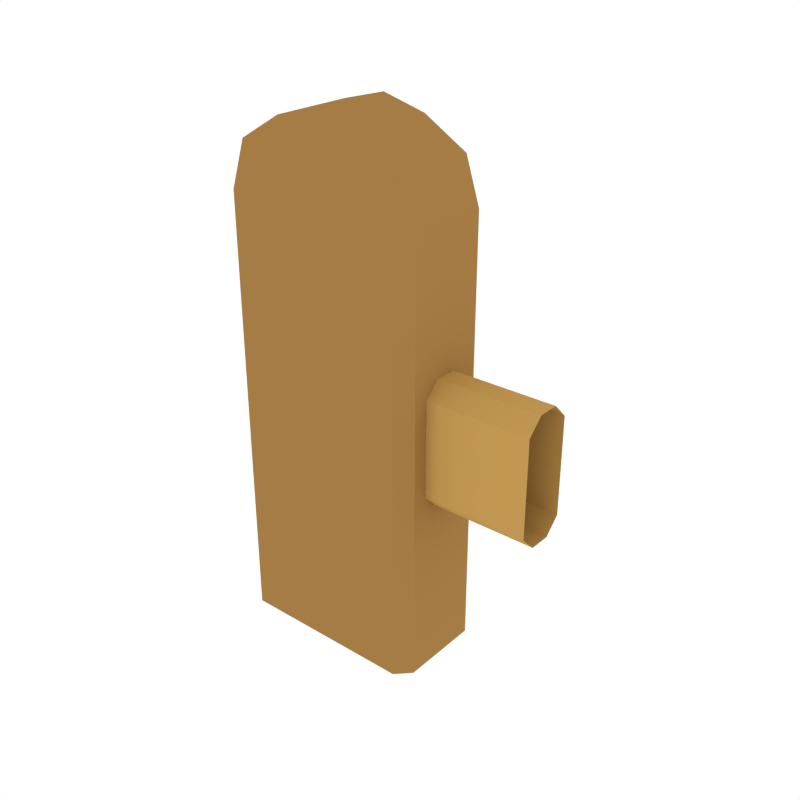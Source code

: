 # Source: Fence_1.blend  (saved by Blender 2.79.0; exported with 4.5.12 LTS)
import bpy
from mathutils import Matrix  # noqa: F401  (used for matrix-valued properties, if any)

bpy.ops.wm.read_factory_settings(use_empty=True)
scene = bpy.context.scene
scene.name = 'Scene'

# ---- collections
col_collection_1 = bpy.data.collections.new('Collection 1'); scene.collection.children.link(col_collection_1)

# ---- materials (node trees are filled in below, after node groups)
mat_wood = bpy.data.materials.new('Wood')
mat_wood.alpha_threshold = 0.0
mat_wood.diffuse_color = (0.3757, 0.2029, 0.05871, 1.0)
mat_wood.roughness = 0.5
mat_wood_light = bpy.data.materials.new('Wood_Light')
mat_wood_light.alpha_threshold = 0.0
mat_wood_light.diffuse_color = (0.5382, 0.3147, 0.08693, 1.0)
mat_wood_light.roughness = 0.5

# ---- node groups
ng_auto_smooth = bpy.data.node_groups.new('Auto Smooth', 'GeometryNodeTree')
_s = ng_auto_smooth.interface.new_socket(name='Geometry', in_out='OUTPUT', socket_type='NodeSocketGeometry')
_s = ng_auto_smooth.interface.new_socket(name='Geometry', in_out='INPUT', socket_type='NodeSocketGeometry')
_s = ng_auto_smooth.interface.new_socket(name='Angle', in_out='INPUT', socket_type='NodeSocketFloat')
_s.subtype = 'ANGLE'
_s.min_value = 0.0
_s.max_value = 3.142
ng_auto_smooth.is_modifier = True
_N = ng_auto_smooth.nodes; _L = ng_auto_smooth.links
n0 = _N.new('NodeGroupOutput'); n0.name = 'Group Output'; n0.location = (480, -100)
n1 = _N.new('NodeGroupInput'); n1.name = 'Group Input'; n1.location = (-420, -300)
n2 = _N.new('NodeGroupInput'); n2.name = 'Group Input.001'; n2.location = (-60, -100)
n3 = _N.new('GeometryNodeSetShadeSmooth'); n3.name = 'Set Shade Smooth'; n3.location = (120, -100)
n3.domain = 'EDGE'
n4 = _N.new('GeometryNodeSetShadeSmooth'); n4.name = 'Set Shade Smooth.001'; n4.location = (300, -100)
n5 = _N.new('GeometryNodeInputMeshEdgeAngle'); n5.name = 'Edge Angle'; n5.location = (-420, -220)
n6 = _N.new('GeometryNodeInputEdgeSmooth'); n6.name = 'Is Edge Smooth'; n6.location = (-60, -160)
n7 = _N.new('GeometryNodeInputShadeSmooth'); n7.name = 'Is Face Smooth'; n7.location = (-240, -340)
n8 = _N.new('FunctionNodeBooleanMath'); n8.name = 'Boolean Math'; n8.location = (-60, -220)
n9 = _N.new('FunctionNodeCompare'); n9.name = 'Compare'; n9.location = (-240, -180)
n9.operation = 'LESS_EQUAL'
_L.new(n5.outputs[0], n9.inputs[0])
_L.new(n4.outputs[0], n0.inputs[0])
_L.new(n1.outputs[1], n9.inputs[1])
_L.new(n9.outputs[0], n8.inputs[0])
_L.new(n7.outputs[0], n8.inputs[1])
_L.new(n2.outputs[0], n3.inputs[0])
_L.new(n6.outputs[0], n3.inputs[1])
_L.new(n3.outputs[0], n4.inputs[0])
_L.new(n8.outputs[0], n3.inputs[2])
n0.is_active_output = True

# ---- material node trees

# ---- world
world_world = bpy.data.worlds.new('World'); scene.world = world_world
world_world.color = (1.0, 1.0, 1.0)
world_world.use_sun_shadow = False
world_world.sun_shadow_jitter_overblur = 0.0
world_world.cycles.sampling_method = 'NONE'
world_world.cycles.sample_map_resolution = 256

# ---- meshes
me_cube_198 = bpy.data.meshes.new('Cube.198')
me_cube_198.from_pydata([(-0.6, -0.02554, 0.4187), (-0.6, -0.06225, 0.4554), (-0.6, 0.06225, 0.4554), (-0.6, 0.02554, 0.4187), (-0.6, -0.06225, 0.6884), (-0.6, -0.02554, 0.7251), (-0.6, 0.02554, 0.7251), (-0.6, 0.06225, 0.6884), (0.0, 0.02554, 0.4187), (0.0, 0.06225, 0.4554), (0.0, -0.06225, 0.4554), (0.0, -0.02554, 0.4187), (0.0, 0.06225, 0.6884), (0.0, 0.02554, 0.7251), (0.0, -0.02554, 0.7251), (0.0, -0.06225, 0.6884), (-0.3235, -0.1322, 0.0), (-0.6765, -0.1322, 0.0), (-0.6765, 0.1322, 0.0), (-0.3235, 0.1322, 0.0), (-0.597, -0.1322, 0.0), (-0.403, -0.1322, 0.0), (-0.5, -0.1322, 0.0), (-0.403, 0.1322, 0.0), (-0.597, 0.1322, 0.0), (-0.5, 0.1322, 0.0), (-0.2851, -0.1322, 1.059), (-0.2518, -0.09897, 1.054), (-0.2518, -0.09897, 0.0), (-0.2851, -0.1322, 0.0), (-0.2851, 0.1322, 0.0), (-0.2518, 0.09897, 0.0), (-0.2851, 0.1322, 1.059), (-0.2518, 0.09897, 1.054), (-0.7149, 0.1322, 1.059), (-0.7482, 0.09897, 1.054), (-0.7482, 0.09897, 0.0), (-0.7149, 0.1322, 0.0), (-0.7149, -0.1322, 1.059), (-0.7482, -0.09897, 1.054), (-0.7149, -0.1322, 0.0), (-0.7482, -0.09897, 0.0), (-0.6904, -0.1322, 1.127), (-0.7136, -0.09897, 1.16), (-0.2864, -0.09897, 1.16), (-0.3096, -0.1322, 1.127), (-0.3096, 0.1322, 1.127), (-0.2864, 0.09897, 1.16), (-0.7136, 0.09897, 1.16), (-0.6904, 0.1322, 1.127), (-0.403, -0.1322, 1.187), (-0.3927, -0.09897, 1.223), (-0.6073, -0.09897, 1.223), (-0.597, -0.1322, 1.187), (-0.5, -0.09897, 1.251), (-0.5, -0.1322, 1.204), (-0.597, 0.1322, 1.187), (-0.6073, 0.09897, 1.223), (-0.3927, 0.09897, 1.223), (-0.403, 0.1322, 1.187), (-0.5, 0.1322, 1.204), (-0.5, 0.09897, 1.251)], [], [(7, 12, 9, 2), (1, 10, 15, 4), (5, 14, 13, 6), (6, 13, 12, 7), (14, 5, 4, 15), (10, 1, 0, 11), (8, 3, 2, 9), (3, 8, 11, 0), (47, 44, 27, 33), (39, 43, 48, 35), (16, 19, 30, 31, 28, 29), (19, 46, 32, 30), (45, 16, 29, 26), (42, 38, 40, 17), (41, 39, 35, 36), (17, 40, 41, 36, 37, 18), (53, 42, 17, 20), (21, 50, 55, 22), (16, 21, 23, 19), (57, 48, 43, 52), (45, 50, 21, 16), (20, 17, 18, 24), (47, 58, 51, 44), (24, 18, 49, 56), (18, 37, 34, 49), (59, 23, 25, 60), (51, 58, 61, 54), (60, 25, 24, 56), (23, 21, 22, 25), (25, 22, 20, 24), (54, 61, 57, 52), (22, 55, 53, 20), (19, 23, 59, 46), (34, 37, 36, 35), (40, 38, 39, 41), (33, 31, 30, 32), (28, 27, 26, 29), (43, 39, 38, 42), (35, 48, 49, 34), (45, 26, 27, 44), (47, 33, 32, 46), (61, 58, 59, 60), (57, 61, 60, 56), (51, 54, 55, 50), (54, 52, 53, 55), (46, 59, 58, 47), (50, 45, 44, 51), (52, 43, 42, 53), (56, 49, 48, 57), (28, 31, 33, 27)])
me_cube_198.polygons.foreach_set('use_smooth', [True] * 50)
me_cube_198.polygons.foreach_set('material_index', [1, 1, 1, 1, 1, 1, 1, 1, 0, 0, 0, 0, 0, 0, 0, 0, 0, 0, 0, 0, 0, 0, 0, 0, 0, 0, 0, 0, 0, 0, 0, 0, 0, 0, 0, 0, 0, 0, 0, 0, 0, 0, 0, 0, 0, 0, 0, 0, 0, 0])
me_cube_198.materials.append(mat_wood)
me_cube_198.materials.append(mat_wood_light)
me_cube_198.use_remesh_preserve_volume = False
me_cube_198.use_remesh_preserve_attributes = False
me_cube_198.use_mirror_vertex_groups = False
me_cube_198.update()

# ---- objects
ob_fence_1 = bpy.data.objects.new('Fence_1', me_cube_198)

# ---- transforms, parenting, visibility, modifiers, constraints
ob_fence_1.location = (0.0, 0.0, 0.0)
ob_fence_1.lineart.crease_threshold = 0.0
_m = ob_fence_1.modifiers.new('Auto Smooth', 'NODES')
_m.node_group = ng_auto_smooth
_gi = [s.identifier for s in ng_auto_smooth.interface.items_tree if s.item_type == 'SOCKET' and s.in_out == 'INPUT']
_m[_gi[1]] = 0.5323  # Angle

# ---- collection membership
col_collection_1.objects.link(ob_fence_1)

# ---- scene / render settings (as saved in the file)
scene.frame_start = 1; scene.frame_end = 250; scene.frame_set(0)
scene.render.engine = 'CYCLES'
scene.render.resolution_x = 1000
scene.render.resolution_y = 1000
scene.render.dither_intensity = 0.0
scene.cycles.samples = 200
scene.cycles.sampling_pattern = 'TABULATED_SOBOL'
scene.cycles.light_sampling_threshold = 0.0
scene.cycles.use_adaptive_sampling = False
scene.cycles.use_light_tree = False
scene.cycles.caustics_reflective = False
scene.cycles.caustics_refractive = False
scene.cycles.blur_glossy = 0.0
scene.cycles.max_bounces = 2
scene.cycles.pixel_filter_type = 'GAUSSIAN'
scene.cycles.sample_clamp_indirect = 0.0
scene.view_settings.view_transform = 'Standard'
bpy.context.view_layer.update()

# ---- added for rendering (the .blend has no active camera): camera
cam_auto = bpy.data.cameras.new('AutoCamera')
cam_auto.lens = 50.0
cam_auto.sensor_width = 36.0
cam_auto.clip_end = 1000.0
ob_auto_camera = bpy.data.objects.new('AutoCamera', cam_auto)
scene.collection.objects.link(ob_auto_camera)
ob_auto_camera.location = (0.996672, -1.6449, 1.72216)
ob_auto_camera.rotation_euler = (1.09748, -7.21219e-08, 0.694738)
scene.camera = ob_auto_camera
bpy.context.view_layer.update()
